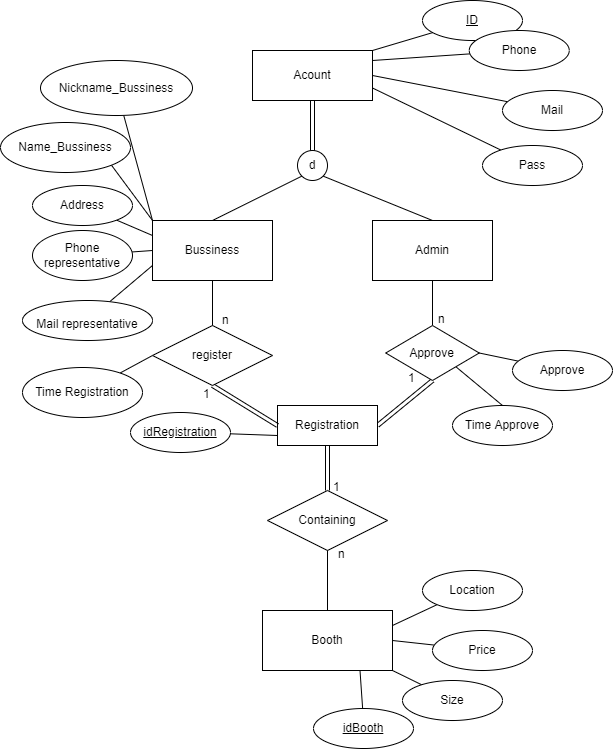

The diagram above was exported from draw.io. Its source (the exported page's mxGraphModel, read from the mxfile embedded in the PNG):
<mxGraphModel dx="896" dy="838" grid="0" gridSize="10" guides="1" tooltips="1" connect="1" arrows="1" fold="1" page="1" pageScale="1" pageWidth="850" pageHeight="1100" math="0" shadow="0">
  <root>
    <mxCell id="0" />
    <mxCell id="1" parent="0" />
    <mxCell id="30" style="edgeStyle=none;html=1;exitX=1;exitY=0.5;exitDx=0;exitDy=0;endArrow=none;endFill=0;" parent="1" source="14" target="31" edge="1">
      <mxGeometry relative="1" as="geometry">
        <mxPoint x="550" y="40" as="targetPoint" />
      </mxGeometry>
    </mxCell>
    <mxCell id="32" style="edgeStyle=none;html=1;exitX=1;exitY=0;exitDx=0;exitDy=0;endArrow=none;endFill=0;" parent="1" source="14" target="33" edge="1">
      <mxGeometry relative="1" as="geometry">
        <mxPoint x="520" y="30" as="targetPoint" />
      </mxGeometry>
    </mxCell>
    <mxCell id="36" style="edgeStyle=none;html=1;exitX=1;exitY=0.75;exitDx=0;exitDy=0;endArrow=none;endFill=0;" parent="1" source="14" target="37" edge="1">
      <mxGeometry relative="1" as="geometry">
        <mxPoint x="550" y="180" as="targetPoint" />
      </mxGeometry>
    </mxCell>
    <mxCell id="14" value="Acount" style="rounded=0;whiteSpace=wrap;html=1;" parent="1" vertex="1">
      <mxGeometry x="300" y="60" width="120" height="50" as="geometry" />
    </mxCell>
    <mxCell id="91" style="edgeStyle=none;html=1;exitX=0;exitY=0;exitDx=0;exitDy=0;endArrow=none;endFill=0;entryX=1;entryY=1;entryDx=0;entryDy=0;" edge="1" parent="1" source="15" target="93">
      <mxGeometry relative="1" as="geometry">
        <mxPoint x="174.87181284802534" y="159.90483535050316" as="targetPoint" />
      </mxGeometry>
    </mxCell>
    <mxCell id="95" style="edgeStyle=none;html=1;exitX=0;exitY=0.25;exitDx=0;exitDy=0;endArrow=none;endFill=0;" edge="1" parent="1" source="15" target="96">
      <mxGeometry relative="1" as="geometry">
        <mxPoint x="170" y="230" as="targetPoint" />
      </mxGeometry>
    </mxCell>
    <mxCell id="97" style="edgeStyle=none;html=1;exitX=0;exitY=0.5;exitDx=0;exitDy=0;endArrow=none;endFill=0;" edge="1" parent="1" source="15" target="98">
      <mxGeometry relative="1" as="geometry">
        <mxPoint x="160" y="270" as="targetPoint" />
      </mxGeometry>
    </mxCell>
    <mxCell id="99" style="edgeStyle=none;html=1;exitX=0;exitY=0.75;exitDx=0;exitDy=0;fontSize=24;endArrow=none;endFill=0;" edge="1" parent="1" source="15" target="100">
      <mxGeometry relative="1" as="geometry">
        <mxPoint x="170" y="310" as="targetPoint" />
      </mxGeometry>
    </mxCell>
    <mxCell id="124" style="edgeStyle=none;html=1;exitX=0;exitY=0;exitDx=0;exitDy=0;fontSize=12;endArrow=none;endFill=0;" edge="1" parent="1" source="15" target="125">
      <mxGeometry relative="1" as="geometry">
        <mxPoint x="209.85578566331128" y="87.40867027869592" as="targetPoint" />
      </mxGeometry>
    </mxCell>
    <mxCell id="15" value="Bussiness" style="rounded=0;whiteSpace=wrap;html=1;" parent="1" vertex="1">
      <mxGeometry x="200" y="230" width="120" height="60" as="geometry" />
    </mxCell>
    <mxCell id="41" style="edgeStyle=none;html=1;endArrow=none;endFill=0;entryX=0.5;entryY=0;entryDx=0;entryDy=0;exitX=0.5;exitY=1;exitDx=0;exitDy=0;" parent="1" source="16" target="54" edge="1">
      <mxGeometry relative="1" as="geometry">
        <mxPoint x="480" y="400" as="targetPoint" />
      </mxGeometry>
    </mxCell>
    <mxCell id="16" value="Admin" style="rounded=0;whiteSpace=wrap;html=1;" parent="1" vertex="1">
      <mxGeometry x="420" y="230" width="120" height="60" as="geometry" />
    </mxCell>
    <mxCell id="17" value="d" style="ellipse;whiteSpace=wrap;html=1;aspect=fixed;" parent="1" vertex="1">
      <mxGeometry x="345" y="160" width="30" height="30" as="geometry" />
    </mxCell>
    <mxCell id="22" value="" style="endArrow=none;html=1;rounded=0;entryX=0;entryY=1;entryDx=0;entryDy=0;exitX=0.5;exitY=0;exitDx=0;exitDy=0;" parent="1" source="15" target="17" edge="1">
      <mxGeometry relative="1" as="geometry">
        <mxPoint x="200" y="380" as="sourcePoint" />
        <mxPoint x="360" y="380" as="targetPoint" />
      </mxGeometry>
    </mxCell>
    <mxCell id="24" value="" style="shape=link;html=1;rounded=0;endArrow=none;endFill=0;entryX=0.5;entryY=1;entryDx=0;entryDy=0;exitX=0.5;exitY=0;exitDx=0;exitDy=0;" parent="1" source="17" target="14" edge="1">
      <mxGeometry relative="1" as="geometry">
        <mxPoint x="200" y="380" as="sourcePoint" />
        <mxPoint x="360" y="380" as="targetPoint" />
      </mxGeometry>
    </mxCell>
    <mxCell id="26" value="" style="endArrow=none;html=1;rounded=0;entryX=1;entryY=1;entryDx=0;entryDy=0;exitX=0.5;exitY=0;exitDx=0;exitDy=0;" parent="1" source="16" target="17" edge="1">
      <mxGeometry relative="1" as="geometry">
        <mxPoint x="270" y="240" as="sourcePoint" />
        <mxPoint x="359.3933982822018" y="195.60660171779818" as="targetPoint" />
      </mxGeometry>
    </mxCell>
    <mxCell id="39" style="edgeStyle=none;html=1;exitX=0.5;exitY=0;exitDx=0;exitDy=0;endArrow=none;endFill=0;" parent="1" source="27" edge="1">
      <mxGeometry relative="1" as="geometry">
        <mxPoint x="375" y="550" as="targetPoint" />
      </mxGeometry>
    </mxCell>
    <mxCell id="88" style="edgeStyle=none;html=1;exitX=1;exitY=0.5;exitDx=0;exitDy=0;endArrow=none;endFill=0;" edge="1" parent="1" source="27" target="87">
      <mxGeometry relative="1" as="geometry" />
    </mxCell>
    <mxCell id="89" style="edgeStyle=none;html=1;exitX=1;exitY=1;exitDx=0;exitDy=0;endArrow=none;endFill=0;" edge="1" parent="1" source="27" target="90">
      <mxGeometry relative="1" as="geometry">
        <mxPoint x="500" y="710" as="targetPoint" />
      </mxGeometry>
    </mxCell>
    <mxCell id="101" style="edgeStyle=none;html=1;exitX=0.75;exitY=1;exitDx=0;exitDy=0;fontSize=12;endArrow=none;endFill=0;" edge="1" parent="1" source="27" target="103">
      <mxGeometry relative="1" as="geometry">
        <mxPoint x="411.7277811819981" y="702.4981529404897" as="targetPoint" />
      </mxGeometry>
    </mxCell>
    <mxCell id="27" value="Booth" style="whiteSpace=wrap;html=1;align=center;" parent="1" vertex="1">
      <mxGeometry x="310" y="620" width="130" height="60" as="geometry" />
    </mxCell>
    <mxCell id="31" value="Mail" style="ellipse;whiteSpace=wrap;html=1;align=center;" parent="1" vertex="1">
      <mxGeometry x="550" y="100" width="100" height="40" as="geometry" />
    </mxCell>
    <mxCell id="33" value="ID" style="ellipse;whiteSpace=wrap;html=1;align=center;fontStyle=4;" parent="1" vertex="1">
      <mxGeometry x="470" y="10" width="100" height="40" as="geometry" />
    </mxCell>
    <mxCell id="37" value="Pass" style="ellipse;whiteSpace=wrap;html=1;align=center;" parent="1" vertex="1">
      <mxGeometry x="530" y="155" width="100" height="40" as="geometry" />
    </mxCell>
    <mxCell id="45" style="edgeStyle=none;html=1;endArrow=none;endFill=0;exitX=1;exitY=0.5;exitDx=0;exitDy=0;" parent="1" source="54" target="46" edge="1">
      <mxGeometry relative="1" as="geometry">
        <mxPoint x="620" y="483" as="targetPoint" />
        <mxPoint x="580" y="440" as="sourcePoint" />
      </mxGeometry>
    </mxCell>
    <mxCell id="47" style="edgeStyle=none;html=1;exitX=0;exitY=0.5;exitDx=0;exitDy=0;endArrow=none;endFill=0;" parent="1" source="79" target="48" edge="1">
      <mxGeometry relative="1" as="geometry">
        <mxPoint x="520" y="430" as="targetPoint" />
        <mxPoint x="205" y="462.5" as="sourcePoint" />
      </mxGeometry>
    </mxCell>
    <mxCell id="51" style="edgeStyle=none;html=1;endArrow=none;endFill=0;entryX=1;entryY=0.5;entryDx=0;entryDy=0;exitX=0.5;exitY=1;exitDx=0;exitDy=0;shape=link;" parent="1" source="54" target="61" edge="1">
      <mxGeometry relative="1" as="geometry">
        <mxPoint x="620" y="530" as="targetPoint" />
        <mxPoint x="560" y="480" as="sourcePoint" />
      </mxGeometry>
    </mxCell>
    <mxCell id="46" value="Approve" style="ellipse;whiteSpace=wrap;html=1;align=center;" parent="1" vertex="1">
      <mxGeometry x="560" y="360" width="100" height="40" as="geometry" />
    </mxCell>
    <mxCell id="48" value="Time Registration" style="ellipse;whiteSpace=wrap;html=1;align=center;" parent="1" vertex="1">
      <mxGeometry x="70" y="377" width="120" height="50" as="geometry" />
    </mxCell>
    <mxCell id="52" value="Time Approve" style="ellipse;whiteSpace=wrap;html=1;align=center;" parent="1" vertex="1">
      <mxGeometry x="500" y="415" width="100" height="40" as="geometry" />
    </mxCell>
    <mxCell id="78" style="edgeStyle=none;html=1;exitX=1;exitY=1;exitDx=0;exitDy=0;entryX=0.5;entryY=0;entryDx=0;entryDy=0;endArrow=none;endFill=0;" edge="1" parent="1" source="54" target="52">
      <mxGeometry relative="1" as="geometry" />
    </mxCell>
    <mxCell id="54" value="Approve" style="shape=rhombus;perimeter=rhombusPerimeter;whiteSpace=wrap;html=1;align=center;" vertex="1" parent="1">
      <mxGeometry x="433.25" y="335" width="93.5" height="55" as="geometry" />
    </mxCell>
    <mxCell id="129" style="edgeStyle=none;html=1;exitX=0;exitY=0.75;exitDx=0;exitDy=0;fontSize=12;endArrow=none;endFill=0;" edge="1" parent="1" source="61" target="130">
      <mxGeometry relative="1" as="geometry">
        <mxPoint x="256.491961079259" y="454.1492329259072" as="targetPoint" />
      </mxGeometry>
    </mxCell>
    <mxCell id="61" value="Registration" style="whiteSpace=wrap;html=1;align=center;" vertex="1" parent="1">
      <mxGeometry x="325" y="415" width="100" height="40" as="geometry" />
    </mxCell>
    <mxCell id="66" value="N" style="text;strokeColor=none;fillColor=none;spacingLeft=4;spacingRight=4;overflow=hidden;rotatable=0;points=[[0,0.5],[1,0.5]];portConstraint=eastwest;fontSize=12;" vertex="1" parent="1">
      <mxGeometry x="270" y="360" width="40" height="30" as="geometry" />
    </mxCell>
    <mxCell id="75" value="Containing" style="shape=rhombus;perimeter=rhombusPerimeter;whiteSpace=wrap;html=1;align=center;" vertex="1" parent="1">
      <mxGeometry x="315" y="500" width="120" height="60" as="geometry" />
    </mxCell>
    <mxCell id="77" style="edgeStyle=none;html=1;endArrow=none;endFill=0;exitX=0.5;exitY=1;exitDx=0;exitDy=0;entryX=0.5;entryY=0;entryDx=0;entryDy=0;shape=link;" edge="1" parent="1" source="61" target="75">
      <mxGeometry relative="1" as="geometry">
        <mxPoint x="628.2856819712538" y="520.5566473955862" as="targetPoint" />
        <mxPoint x="577.3888099082103" y="436.8301118186997" as="sourcePoint" />
      </mxGeometry>
    </mxCell>
    <mxCell id="81" style="edgeStyle=none;html=1;exitX=0.5;exitY=1;exitDx=0;exitDy=0;entryX=0;entryY=0.5;entryDx=0;entryDy=0;endArrow=none;endFill=0;shape=link;" edge="1" parent="1" source="79" target="61">
      <mxGeometry relative="1" as="geometry" />
    </mxCell>
    <mxCell id="79" value="register" style="shape=rhombus;perimeter=rhombusPerimeter;whiteSpace=wrap;html=1;align=center;" vertex="1" parent="1">
      <mxGeometry x="200" y="335" width="120" height="60" as="geometry" />
    </mxCell>
    <mxCell id="82" style="edgeStyle=none;html=1;exitX=1;exitY=0.5;exitDx=0;exitDy=0;endArrow=none;endFill=0;" edge="1" parent="1" target="83">
      <mxGeometry relative="1" as="geometry">
        <mxPoint x="516.75" y="120" as="targetPoint" />
        <mxPoint x="420" y="70" as="sourcePoint" />
      </mxGeometry>
    </mxCell>
    <mxCell id="83" value="Phone" style="ellipse;whiteSpace=wrap;html=1;align=center;" vertex="1" parent="1">
      <mxGeometry x="516.75" y="40" width="100" height="40" as="geometry" />
    </mxCell>
    <mxCell id="86" style="edgeStyle=none;html=1;exitX=0;exitY=1;exitDx=0;exitDy=0;entryX=1;entryY=0.25;entryDx=0;entryDy=0;endArrow=none;endFill=0;" edge="1" parent="1" source="84" target="27">
      <mxGeometry relative="1" as="geometry" />
    </mxCell>
    <mxCell id="84" value="Location" style="ellipse;whiteSpace=wrap;html=1;align=center;" vertex="1" parent="1">
      <mxGeometry x="470" y="580" width="100" height="40" as="geometry" />
    </mxCell>
    <mxCell id="87" value="Price" style="ellipse;whiteSpace=wrap;html=1;align=center;" vertex="1" parent="1">
      <mxGeometry x="480" y="640" width="100" height="40" as="geometry" />
    </mxCell>
    <mxCell id="90" value="Size" style="ellipse;whiteSpace=wrap;html=1;align=center;" vertex="1" parent="1">
      <mxGeometry x="450" y="690" width="100" height="40" as="geometry" />
    </mxCell>
    <mxCell id="93" value="Name_Bussiness" style="ellipse;whiteSpace=wrap;html=1;align=center;" vertex="1" parent="1">
      <mxGeometry x="48" y="132" width="130" height="50" as="geometry" />
    </mxCell>
    <mxCell id="96" value="Address" style="ellipse;whiteSpace=wrap;html=1;align=center;" vertex="1" parent="1">
      <mxGeometry x="80" y="195" width="100" height="40" as="geometry" />
    </mxCell>
    <mxCell id="98" value="&lt;div&gt;&lt;span&gt;&lt;br&gt;&lt;/span&gt;&lt;/div&gt;&lt;div&gt;&lt;span&gt;Phone representative&lt;/span&gt;&lt;/div&gt;&lt;div&gt;&lt;span&gt;&amp;nbsp;&lt;/span&gt;&lt;/div&gt;" style="ellipse;whiteSpace=wrap;html=1;align=center;" vertex="1" parent="1">
      <mxGeometry x="80" y="240" width="100" height="50" as="geometry" />
    </mxCell>
    <mxCell id="100" value="&lt;font style=&quot;font-size: 12px&quot;&gt;Mail representative&lt;br&gt;&lt;/font&gt;" style="ellipse;whiteSpace=wrap;html=1;align=center;fontSize=24;" vertex="1" parent="1">
      <mxGeometry x="70" y="310" width="130" height="40" as="geometry" />
    </mxCell>
    <mxCell id="103" value="idBooth" style="ellipse;whiteSpace=wrap;html=1;align=center;fontStyle=4;fontSize=12;" vertex="1" parent="1">
      <mxGeometry x="360.9977811819981" y="717.9981529404897" width="100" height="40" as="geometry" />
    </mxCell>
    <mxCell id="104" value="" style="html=1;rounded=0;fontSize=12;endArrow=none;endFill=0;exitX=0.5;exitY=1;exitDx=0;exitDy=0;entryX=0.5;entryY=0;entryDx=0;entryDy=0;" edge="1" parent="1" source="15" target="79">
      <mxGeometry relative="1" as="geometry">
        <mxPoint x="310" y="380" as="sourcePoint" />
        <mxPoint x="470" y="380" as="targetPoint" />
      </mxGeometry>
    </mxCell>
    <mxCell id="117" value="n" style="text;strokeColor=none;fillColor=none;spacingLeft=4;spacingRight=4;overflow=hidden;rotatable=0;points=[[0,0.5],[1,0.5]];portConstraint=eastwest;fontSize=12;" vertex="1" parent="1">
      <mxGeometry x="380" y="550" width="40" height="30" as="geometry" />
    </mxCell>
    <mxCell id="118" value="1" style="text;strokeColor=none;fillColor=none;spacingLeft=4;spacingRight=4;overflow=hidden;rotatable=0;points=[[0,0.5],[1,0.5]];portConstraint=eastwest;fontSize=12;" vertex="1" parent="1">
      <mxGeometry x="375" y="483" width="40" height="30" as="geometry" />
    </mxCell>
    <mxCell id="120" value="n" style="text;strokeColor=none;fillColor=none;spacingLeft=4;spacingRight=4;overflow=hidden;rotatable=0;points=[[0,0.5],[1,0.5]];portConstraint=eastwest;fontSize=12;" vertex="1" parent="1">
      <mxGeometry x="264" y="316" width="40" height="30" as="geometry" />
    </mxCell>
    <mxCell id="125" value="Nickname_Bussiness" style="ellipse;whiteSpace=wrap;html=1;align=center;fontSize=12;" vertex="1" parent="1">
      <mxGeometry x="88" y="70" width="152" height="55" as="geometry" />
    </mxCell>
    <mxCell id="130" value="idRegistration" style="ellipse;whiteSpace=wrap;html=1;align=center;fontStyle=4;fontSize=12;" vertex="1" parent="1">
      <mxGeometry x="178.001961079259" y="421.9992329259072" width="100" height="40" as="geometry" />
    </mxCell>
    <mxCell id="131" value="1" style="text;strokeColor=none;fillColor=none;spacingLeft=4;spacingRight=4;overflow=hidden;rotatable=0;points=[[0,0.5],[1,0.5]];portConstraint=eastwest;fontSize=12;" vertex="1" parent="1">
      <mxGeometry x="245" y="390" width="40" height="30" as="geometry" />
    </mxCell>
    <mxCell id="135" value="1" style="text;strokeColor=none;fillColor=none;spacingLeft=4;spacingRight=4;overflow=hidden;rotatable=0;points=[[0,0.5],[1,0.5]];portConstraint=eastwest;fontSize=12;" vertex="1" parent="1">
      <mxGeometry x="450" y="374" width="40" height="30" as="geometry" />
    </mxCell>
    <mxCell id="136" value="n" style="text;strokeColor=none;fillColor=none;spacingLeft=4;spacingRight=4;overflow=hidden;rotatable=0;points=[[0,0.5],[1,0.5]];portConstraint=eastwest;fontSize=12;" vertex="1" parent="1">
      <mxGeometry x="480" y="315" width="40" height="30" as="geometry" />
    </mxCell>
  </root>
</mxGraphModel>